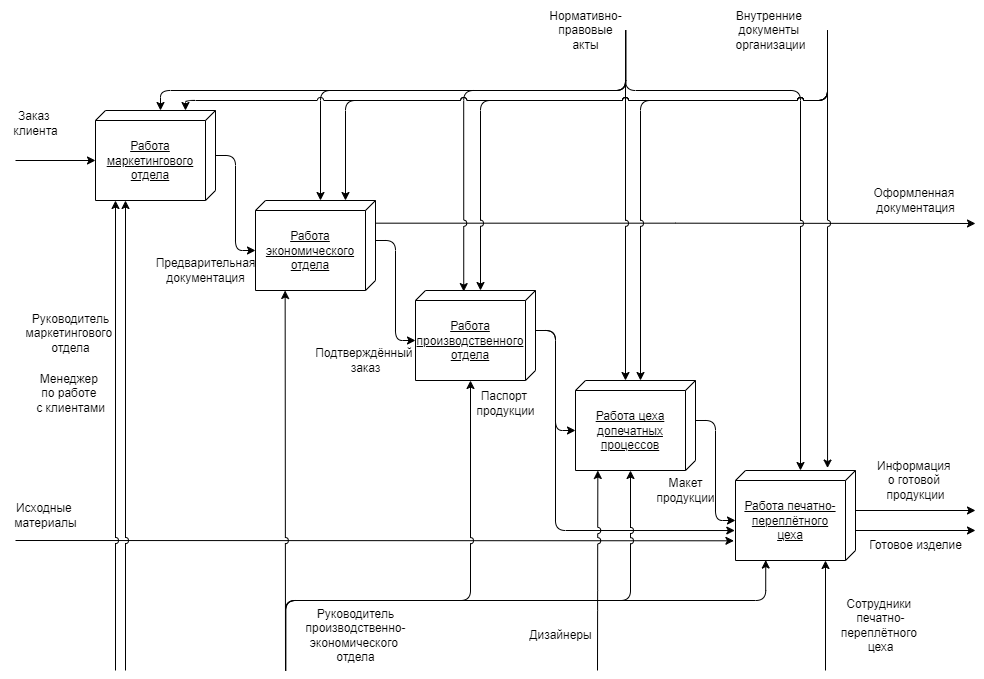

The diagram above was exported from draw.io. Its source (the exported page's mxGraphModel, read from the mxfile embedded in the PNG):
<mxGraphModel dx="1674" dy="746" grid="1" gridSize="10" guides="1" tooltips="1" connect="1" arrows="1" fold="1" page="1" pageScale="1.25" pageWidth="827" pageHeight="1169" math="0" shadow="0">
  <root>
    <mxCell id="igsv3kmbcV4DLTP2WcCK-0" />
    <mxCell id="igsv3kmbcV4DLTP2WcCK-1" parent="igsv3kmbcV4DLTP2WcCK-0" />
    <mxCell id="igsv3kmbcV4DLTP2WcCK-2" value="&lt;div&gt;&lt;br&gt;&lt;/div&gt;Работа маркетингового отдела" style="verticalAlign=top;align=center;spacingTop=8;spacingLeft=2;spacingRight=12;shape=cube;size=10;direction=south;fontStyle=4;html=1;whiteSpace=wrap;" parent="igsv3kmbcV4DLTP2WcCK-1" vertex="1">
      <mxGeometry x="120" y="120" width="120" height="90" as="geometry" />
    </mxCell>
    <mxCell id="igsv3kmbcV4DLTP2WcCK-3" style="edgeStyle=elbowEdgeStyle;rounded=0;orthogonalLoop=1;jettySize=auto;html=1;exitX=0.252;exitY=-0.002;exitDx=0;exitDy=0;exitPerimeter=0;" parent="igsv3kmbcV4DLTP2WcCK-1" source="igsv3kmbcV4DLTP2WcCK-4" edge="1">
      <mxGeometry relative="1" as="geometry">
        <mxPoint x="1000" y="233" as="targetPoint" />
      </mxGeometry>
    </mxCell>
    <mxCell id="igsv3kmbcV4DLTP2WcCK-4" value="&lt;div&gt;&lt;br&gt;&lt;/div&gt;Работа экономического отдела" style="verticalAlign=top;align=center;spacingTop=8;spacingLeft=2;spacingRight=12;shape=cube;size=10;direction=south;fontStyle=4;html=1;whiteSpace=wrap;" parent="igsv3kmbcV4DLTP2WcCK-1" vertex="1">
      <mxGeometry x="280" y="210" width="120" height="90" as="geometry" />
    </mxCell>
    <mxCell id="igsv3kmbcV4DLTP2WcCK-5" value="&lt;div&gt;&lt;br&gt;&lt;/div&gt;Работа производственного отдела" style="verticalAlign=top;align=center;spacingTop=8;spacingLeft=2;spacingRight=12;shape=cube;size=10;direction=south;fontStyle=4;html=1;whiteSpace=wrap;" parent="igsv3kmbcV4DLTP2WcCK-1" vertex="1">
      <mxGeometry x="440" y="300" width="120" height="90" as="geometry" />
    </mxCell>
    <mxCell id="igsv3kmbcV4DLTP2WcCK-6" value="&lt;div&gt;&lt;br&gt;&lt;/div&gt;Работа цеха допечатных процессов" style="verticalAlign=top;align=center;spacingTop=8;spacingLeft=2;spacingRight=12;shape=cube;size=10;direction=south;fontStyle=4;html=1;whiteSpace=wrap;" parent="igsv3kmbcV4DLTP2WcCK-1" vertex="1">
      <mxGeometry x="600" y="390" width="120" height="90" as="geometry" />
    </mxCell>
    <mxCell id="igsv3kmbcV4DLTP2WcCK-7" value="&lt;div&gt;&lt;br&gt;&lt;/div&gt;Работа печатно-переплётного цеха" style="verticalAlign=top;align=center;spacingTop=8;spacingLeft=2;spacingRight=12;shape=cube;size=10;direction=south;fontStyle=4;html=1;whiteSpace=wrap;" parent="igsv3kmbcV4DLTP2WcCK-1" vertex="1">
      <mxGeometry x="760" y="480" width="120" height="90" as="geometry" />
    </mxCell>
    <mxCell id="igsv3kmbcV4DLTP2WcCK-8" style="rounded=1;orthogonalLoop=1;jettySize=auto;html=1;entryX=0;entryY=0;entryDx=50;entryDy=120;entryPerimeter=0;edgeStyle=orthogonalEdgeStyle;elbow=vertical;curved=0;" parent="igsv3kmbcV4DLTP2WcCK-1" source="igsv3kmbcV4DLTP2WcCK-2" target="igsv3kmbcV4DLTP2WcCK-4" edge="1">
      <mxGeometry relative="1" as="geometry" />
    </mxCell>
    <mxCell id="igsv3kmbcV4DLTP2WcCK-9" style="rounded=1;orthogonalLoop=1;jettySize=auto;html=1;entryX=0;entryY=0;entryDx=50;entryDy=120;entryPerimeter=0;edgeStyle=orthogonalEdgeStyle;elbow=vertical;curved=0;exitX=0;exitY=0;exitDx=40;exitDy=0;exitPerimeter=0;" parent="igsv3kmbcV4DLTP2WcCK-1" source="igsv3kmbcV4DLTP2WcCK-4" target="igsv3kmbcV4DLTP2WcCK-5" edge="1">
      <mxGeometry relative="1" as="geometry">
        <mxPoint x="450" y="200" as="sourcePoint" />
        <mxPoint x="490" y="295" as="targetPoint" />
      </mxGeometry>
    </mxCell>
    <mxCell id="igsv3kmbcV4DLTP2WcCK-10" style="rounded=1;orthogonalLoop=1;jettySize=auto;html=1;entryX=0;entryY=0;entryDx=50;entryDy=120;entryPerimeter=0;edgeStyle=orthogonalEdgeStyle;elbow=vertical;curved=0;exitX=0;exitY=0;exitDx=40;exitDy=0;exitPerimeter=0;" parent="igsv3kmbcV4DLTP2WcCK-1" source="igsv3kmbcV4DLTP2WcCK-5" target="igsv3kmbcV4DLTP2WcCK-6" edge="1">
      <mxGeometry relative="1" as="geometry">
        <mxPoint x="639.76" y="240" as="sourcePoint" />
        <mxPoint x="679.76" y="335" as="targetPoint" />
      </mxGeometry>
    </mxCell>
    <mxCell id="igsv3kmbcV4DLTP2WcCK-11" style="rounded=1;orthogonalLoop=1;jettySize=auto;html=1;entryX=0;entryY=0;entryDx=50;entryDy=120;entryPerimeter=0;edgeStyle=orthogonalEdgeStyle;elbow=vertical;curved=0;exitX=0;exitY=0;exitDx=40;exitDy=0;exitPerimeter=0;" parent="igsv3kmbcV4DLTP2WcCK-1" source="igsv3kmbcV4DLTP2WcCK-6" target="igsv3kmbcV4DLTP2WcCK-7" edge="1">
      <mxGeometry relative="1" as="geometry">
        <mxPoint x="780" y="295" as="sourcePoint" />
        <mxPoint x="820" y="390" as="targetPoint" />
      </mxGeometry>
    </mxCell>
    <mxCell id="igsv3kmbcV4DLTP2WcCK-12" value="Предварительная&lt;div&gt;документация&lt;/div&gt;" style="text;html=1;align=center;verticalAlign=middle;resizable=0;points=[];autosize=1;strokeColor=none;fillColor=none;" parent="igsv3kmbcV4DLTP2WcCK-1" vertex="1">
      <mxGeometry x="170" y="260" width="120" height="40" as="geometry" />
    </mxCell>
    <mxCell id="igsv3kmbcV4DLTP2WcCK-13" value="Подтверждённый&amp;nbsp;&lt;div&gt;заказ&lt;/div&gt;" style="text;html=1;align=center;verticalAlign=middle;resizable=0;points=[];autosize=1;strokeColor=none;fillColor=none;" parent="igsv3kmbcV4DLTP2WcCK-1" vertex="1">
      <mxGeometry x="330" y="350" width="120" height="40" as="geometry" />
    </mxCell>
    <mxCell id="igsv3kmbcV4DLTP2WcCK-14" style="rounded=1;orthogonalLoop=1;jettySize=auto;html=1;entryX=0.667;entryY=1.006;entryDx=0;entryDy=0;entryPerimeter=0;edgeStyle=orthogonalEdgeStyle;elbow=vertical;curved=0;exitX=0;exitY=0;exitDx=40;exitDy=0;exitPerimeter=0;" parent="igsv3kmbcV4DLTP2WcCK-1" source="igsv3kmbcV4DLTP2WcCK-5" target="igsv3kmbcV4DLTP2WcCK-7" edge="1">
      <mxGeometry relative="1" as="geometry">
        <mxPoint x="530" y="480" as="sourcePoint" />
        <mxPoint x="570" y="575" as="targetPoint" />
        <Array as="points">
          <mxPoint x="580" y="340" />
          <mxPoint x="580" y="540" />
        </Array>
      </mxGeometry>
    </mxCell>
    <mxCell id="igsv3kmbcV4DLTP2WcCK-15" value="" style="endArrow=classic;html=1;rounded=0;exitX=0;exitY=0;exitDx=40;exitDy=0;exitPerimeter=0;" parent="igsv3kmbcV4DLTP2WcCK-1" source="igsv3kmbcV4DLTP2WcCK-7" edge="1">
      <mxGeometry width="50" height="50" relative="1" as="geometry">
        <mxPoint x="880" y="524.6" as="sourcePoint" />
        <mxPoint x="1000" y="520" as="targetPoint" />
      </mxGeometry>
    </mxCell>
    <mxCell id="igsv3kmbcV4DLTP2WcCK-16" value="Информация&amp;nbsp;&lt;div&gt;о готовой&amp;nbsp;&lt;div&gt;продукции&lt;/div&gt;&lt;/div&gt;" style="text;html=1;align=center;verticalAlign=middle;resizable=0;points=[];autosize=1;strokeColor=none;fillColor=none;" parent="igsv3kmbcV4DLTP2WcCK-1" vertex="1">
      <mxGeometry x="890" y="460" width="100" height="60" as="geometry" />
    </mxCell>
    <mxCell id="igsv3kmbcV4DLTP2WcCK-17" value="" style="endArrow=classic;html=1;rounded=0;exitX=0;exitY=0;exitDx=40;exitDy=0;exitPerimeter=0;" parent="igsv3kmbcV4DLTP2WcCK-1" edge="1">
      <mxGeometry width="50" height="50" relative="1" as="geometry">
        <mxPoint x="880" y="540" as="sourcePoint" />
        <mxPoint x="1000" y="540" as="targetPoint" />
      </mxGeometry>
    </mxCell>
    <mxCell id="igsv3kmbcV4DLTP2WcCK-18" value="Готовое изделие" style="text;html=1;align=center;verticalAlign=middle;resizable=0;points=[];autosize=1;strokeColor=none;fillColor=none;" parent="igsv3kmbcV4DLTP2WcCK-1" vertex="1">
      <mxGeometry x="880" y="540" width="120" height="30" as="geometry" />
    </mxCell>
    <mxCell id="igsv3kmbcV4DLTP2WcCK-19" value="Паспорт&amp;nbsp;&lt;div&gt;продукции&lt;/div&gt;" style="text;html=1;align=center;verticalAlign=middle;resizable=0;points=[];autosize=1;strokeColor=none;fillColor=none;" parent="igsv3kmbcV4DLTP2WcCK-1" vertex="1">
      <mxGeometry x="490" y="393" width="80" height="40" as="geometry" />
    </mxCell>
    <mxCell id="igsv3kmbcV4DLTP2WcCK-20" value="Макет&lt;div&gt;продукции&lt;/div&gt;" style="text;html=1;align=center;verticalAlign=middle;resizable=0;points=[];autosize=1;strokeColor=none;fillColor=none;" parent="igsv3kmbcV4DLTP2WcCK-1" vertex="1">
      <mxGeometry x="670" y="480" width="80" height="40" as="geometry" />
    </mxCell>
    <mxCell id="igsv3kmbcV4DLTP2WcCK-21" value="Внутренние&amp;nbsp;&lt;div&gt;документы&amp;nbsp;&lt;div&gt;организации&lt;/div&gt;&lt;/div&gt;" style="text;html=1;align=center;verticalAlign=middle;resizable=0;points=[];autosize=1;strokeColor=none;fillColor=none;" parent="igsv3kmbcV4DLTP2WcCK-1" vertex="1">
      <mxGeometry x="750" y="10" width="90" height="60" as="geometry" />
    </mxCell>
    <mxCell id="igsv3kmbcV4DLTP2WcCK-22" value="Нормативно-&lt;div&gt;правовые&lt;div&gt;акты&lt;/div&gt;&lt;/div&gt;" style="text;html=1;align=center;verticalAlign=middle;resizable=0;points=[];autosize=1;strokeColor=none;fillColor=none;" parent="igsv3kmbcV4DLTP2WcCK-1" vertex="1">
      <mxGeometry x="560" y="10" width="100" height="60" as="geometry" />
    </mxCell>
    <mxCell id="igsv3kmbcV4DLTP2WcCK-32" style="rounded=1;orthogonalLoop=1;jettySize=auto;html=1;edgeStyle=orthogonalEdgeStyle;elbow=vertical;curved=0;jumpStyle=arc;entryX=0;entryY=0;entryDx=0;entryDy=55.00000000000001;entryPerimeter=0;" parent="igsv3kmbcV4DLTP2WcCK-1" target="igsv3kmbcV4DLTP2WcCK-7" edge="1">
      <mxGeometry relative="1" as="geometry">
        <mxPoint x="650" y="40" as="sourcePoint" />
        <mxPoint x="610" y="120" as="targetPoint" />
        <Array as="points">
          <mxPoint x="650" y="100" />
          <mxPoint x="825" y="100" />
        </Array>
      </mxGeometry>
    </mxCell>
    <mxCell id="igsv3kmbcV4DLTP2WcCK-33" style="rounded=1;orthogonalLoop=1;jettySize=auto;html=1;edgeStyle=orthogonalEdgeStyle;elbow=vertical;curved=0;jumpStyle=arc;" parent="igsv3kmbcV4DLTP2WcCK-1" edge="1">
      <mxGeometry relative="1" as="geometry">
        <mxPoint x="649.9999999999999" y="40" as="sourcePoint" />
        <mxPoint x="650" y="390" as="targetPoint" />
        <Array as="points">
          <mxPoint x="650" y="390" />
        </Array>
      </mxGeometry>
    </mxCell>
    <mxCell id="igsv3kmbcV4DLTP2WcCK-34" style="rounded=1;orthogonalLoop=1;jettySize=auto;html=1;edgeStyle=orthogonalEdgeStyle;elbow=vertical;curved=0;jumpStyle=arc;entryX=0.012;entryY=0.598;entryDx=0;entryDy=0;entryPerimeter=0;" parent="igsv3kmbcV4DLTP2WcCK-1" target="igsv3kmbcV4DLTP2WcCK-5" edge="1">
      <mxGeometry relative="1" as="geometry">
        <mxPoint x="649.9999999999999" y="39.96" as="sourcePoint" />
        <mxPoint x="650" y="389.96" as="targetPoint" />
        <Array as="points">
          <mxPoint x="650" y="100" />
          <mxPoint x="488" y="100" />
        </Array>
      </mxGeometry>
    </mxCell>
    <mxCell id="igsv3kmbcV4DLTP2WcCK-35" style="rounded=1;orthogonalLoop=1;jettySize=auto;html=1;edgeStyle=orthogonalEdgeStyle;elbow=vertical;curved=0;jumpStyle=arc;entryX=0;entryY=0;entryDx=0;entryDy=54.99999999999999;entryPerimeter=0;" parent="igsv3kmbcV4DLTP2WcCK-1" target="igsv3kmbcV4DLTP2WcCK-4" edge="1">
      <mxGeometry relative="1" as="geometry">
        <mxPoint x="650" y="40" as="sourcePoint" />
        <mxPoint x="370" y="119.96" as="targetPoint" />
        <Array as="points">
          <mxPoint x="650" y="100" />
          <mxPoint x="345" y="100" />
        </Array>
      </mxGeometry>
    </mxCell>
    <mxCell id="igsv3kmbcV4DLTP2WcCK-36" style="rounded=1;orthogonalLoop=1;jettySize=auto;html=1;edgeStyle=orthogonalEdgeStyle;elbow=vertical;curved=0;jumpStyle=arc;entryX=0;entryY=0;entryDx=0;entryDy=55;entryPerimeter=0;" parent="igsv3kmbcV4DLTP2WcCK-1" target="igsv3kmbcV4DLTP2WcCK-2" edge="1">
      <mxGeometry relative="1" as="geometry">
        <mxPoint x="650.49" y="40" as="sourcePoint" />
        <mxPoint x="345.49" y="210" as="targetPoint" />
        <Array as="points">
          <mxPoint x="650" y="100" />
          <mxPoint x="185" y="100" />
        </Array>
      </mxGeometry>
    </mxCell>
    <mxCell id="igsv3kmbcV4DLTP2WcCK-37" style="rounded=1;orthogonalLoop=1;jettySize=auto;html=1;edgeStyle=orthogonalEdgeStyle;elbow=vertical;curved=0;jumpStyle=arc;entryX=0;entryY=0;entryDx=0;entryDy=55;entryPerimeter=0;" parent="igsv3kmbcV4DLTP2WcCK-1" target="igsv3kmbcV4DLTP2WcCK-6" edge="1">
      <mxGeometry relative="1" as="geometry">
        <mxPoint x="852" y="40" as="sourcePoint" />
        <mxPoint x="540" y="120" as="targetPoint" />
        <Array as="points">
          <mxPoint x="852" y="110" />
          <mxPoint x="665" y="110" />
        </Array>
      </mxGeometry>
    </mxCell>
    <mxCell id="igsv3kmbcV4DLTP2WcCK-38" style="rounded=1;orthogonalLoop=1;jettySize=auto;html=1;edgeStyle=orthogonalEdgeStyle;elbow=vertical;curved=0;jumpStyle=arc;entryX=0;entryY=0;entryDx=0;entryDy=55;entryPerimeter=0;" parent="igsv3kmbcV4DLTP2WcCK-1" target="igsv3kmbcV4DLTP2WcCK-5" edge="1">
      <mxGeometry relative="1" as="geometry">
        <mxPoint x="852" y="40" as="sourcePoint" />
        <mxPoint x="665" y="390" as="targetPoint" />
        <Array as="points">
          <mxPoint x="852" y="110" />
          <mxPoint x="505" y="110" />
        </Array>
      </mxGeometry>
    </mxCell>
    <mxCell id="igsv3kmbcV4DLTP2WcCK-39" style="rounded=1;orthogonalLoop=1;jettySize=auto;html=1;edgeStyle=orthogonalEdgeStyle;elbow=vertical;curved=0;jumpStyle=arc;entryX=0;entryY=0.25;entryDx=0;entryDy=0;entryPerimeter=0;" parent="igsv3kmbcV4DLTP2WcCK-1" target="igsv3kmbcV4DLTP2WcCK-4" edge="1">
      <mxGeometry relative="1" as="geometry">
        <mxPoint x="852" y="40" as="sourcePoint" />
        <mxPoint x="505" y="300" as="targetPoint" />
        <Array as="points">
          <mxPoint x="852" y="110" />
          <mxPoint x="370" y="110" />
        </Array>
      </mxGeometry>
    </mxCell>
    <mxCell id="igsv3kmbcV4DLTP2WcCK-40" style="rounded=1;orthogonalLoop=1;jettySize=auto;html=1;edgeStyle=orthogonalEdgeStyle;elbow=vertical;curved=0;jumpStyle=arc;entryX=0;entryY=0.25;entryDx=0;entryDy=0;entryPerimeter=0;" parent="igsv3kmbcV4DLTP2WcCK-1" target="igsv3kmbcV4DLTP2WcCK-2" edge="1">
      <mxGeometry relative="1" as="geometry">
        <mxPoint x="852" y="40" as="sourcePoint" />
        <mxPoint x="370" y="210" as="targetPoint" />
        <Array as="points">
          <mxPoint x="852" y="110" />
          <mxPoint x="210" y="110" />
        </Array>
      </mxGeometry>
    </mxCell>
    <mxCell id="igsv3kmbcV4DLTP2WcCK-41" value="Оформленная&amp;nbsp;&lt;div&gt;документация&lt;/div&gt;" style="text;html=1;align=center;verticalAlign=middle;resizable=0;points=[];autosize=1;strokeColor=none;fillColor=none;" parent="igsv3kmbcV4DLTP2WcCK-1" vertex="1">
      <mxGeometry x="885" y="190" width="110" height="40" as="geometry" />
    </mxCell>
    <mxCell id="igsv3kmbcV4DLTP2WcCK-42" value="" style="endArrow=classic;html=1;rounded=0;entryX=0;entryY=0;entryDx=50;entryDy=120.00000000000001;entryPerimeter=0;" parent="igsv3kmbcV4DLTP2WcCK-1" target="igsv3kmbcV4DLTP2WcCK-2" edge="1">
      <mxGeometry width="50" height="50" relative="1" as="geometry">
        <mxPoint x="40" y="170" as="sourcePoint" />
        <mxPoint x="90" y="120" as="targetPoint" />
      </mxGeometry>
    </mxCell>
    <mxCell id="igsv3kmbcV4DLTP2WcCK-43" value="Заказ&amp;nbsp;&lt;div&gt;клиента&lt;/div&gt;" style="text;html=1;align=center;verticalAlign=middle;resizable=0;points=[];autosize=1;strokeColor=none;fillColor=none;" parent="igsv3kmbcV4DLTP2WcCK-1" vertex="1">
      <mxGeometry x="25" y="113" width="70" height="40" as="geometry" />
    </mxCell>
    <mxCell id="igsv3kmbcV4DLTP2WcCK-45" value="Руководитель&lt;div&gt;маркетингового&amp;nbsp;&lt;/div&gt;&lt;div&gt;отдела&lt;/div&gt;" style="text;html=1;align=center;verticalAlign=middle;resizable=0;points=[];autosize=1;strokeColor=none;fillColor=none;" parent="igsv3kmbcV4DLTP2WcCK-1" vertex="1">
      <mxGeometry x="40" y="313" width="110" height="60" as="geometry" />
    </mxCell>
    <mxCell id="igsv3kmbcV4DLTP2WcCK-46" value="Менеджер&amp;nbsp;&lt;div&gt;по работе&amp;nbsp;&lt;div&gt;с клиентами&lt;/div&gt;&lt;/div&gt;" style="text;html=1;align=center;verticalAlign=middle;resizable=0;points=[];autosize=1;strokeColor=none;fillColor=none;" parent="igsv3kmbcV4DLTP2WcCK-1" vertex="1">
      <mxGeometry x="50" y="373" width="90" height="60" as="geometry" />
    </mxCell>
    <mxCell id="igsv3kmbcV4DLTP2WcCK-48" value="Руководитель&lt;div&gt;производственно-&lt;/div&gt;&lt;div&gt;экономического&amp;nbsp;&lt;/div&gt;&lt;div&gt;отдела&lt;/div&gt;" style="text;html=1;align=center;verticalAlign=middle;resizable=0;points=[];autosize=1;strokeColor=none;fillColor=none;" parent="igsv3kmbcV4DLTP2WcCK-1" vertex="1">
      <mxGeometry x="320" y="610" width="120" height="70" as="geometry" />
    </mxCell>
    <mxCell id="igsv3kmbcV4DLTP2WcCK-49" value="Исходные&amp;nbsp;&lt;div&gt;материалы&lt;/div&gt;" style="text;html=1;align=center;verticalAlign=middle;resizable=0;points=[];autosize=1;strokeColor=none;fillColor=none;" parent="igsv3kmbcV4DLTP2WcCK-1" vertex="1">
      <mxGeometry x="25" y="505" width="90" height="40" as="geometry" />
    </mxCell>
    <mxCell id="igsv3kmbcV4DLTP2WcCK-50" value="" style="endArrow=classic;html=1;rounded=0;entryX=0.781;entryY=1.013;entryDx=0;entryDy=0;entryPerimeter=0;jumpStyle=none;" parent="igsv3kmbcV4DLTP2WcCK-1" target="igsv3kmbcV4DLTP2WcCK-7" edge="1">
      <mxGeometry width="50" height="50" relative="1" as="geometry">
        <mxPoint x="40" y="550" as="sourcePoint" />
        <mxPoint x="85" y="490" as="targetPoint" />
      </mxGeometry>
    </mxCell>
    <mxCell id="igsv3kmbcV4DLTP2WcCK-51" value="" style="edgeStyle=none;orthogonalLoop=1;jettySize=auto;html=1;rounded=0;jumpStyle=arc;" parent="igsv3kmbcV4DLTP2WcCK-1" edge="1">
      <mxGeometry width="100" relative="1" as="geometry">
        <mxPoint x="140" y="680" as="sourcePoint" />
        <mxPoint x="140" y="210" as="targetPoint" />
        <Array as="points" />
      </mxGeometry>
    </mxCell>
    <mxCell id="igsv3kmbcV4DLTP2WcCK-52" value="" style="edgeStyle=none;orthogonalLoop=1;jettySize=auto;html=1;rounded=0;jumpStyle=arc;" parent="igsv3kmbcV4DLTP2WcCK-1" edge="1">
      <mxGeometry width="100" relative="1" as="geometry">
        <mxPoint x="150" y="680" as="sourcePoint" />
        <mxPoint x="150" y="210" as="targetPoint" />
        <Array as="points" />
      </mxGeometry>
    </mxCell>
    <mxCell id="igsv3kmbcV4DLTP2WcCK-55" value="" style="edgeStyle=none;orthogonalLoop=1;jettySize=auto;html=1;rounded=0;jumpStyle=arc;" parent="igsv3kmbcV4DLTP2WcCK-1" edge="1">
      <mxGeometry width="100" relative="1" as="geometry">
        <mxPoint x="310" y="680" as="sourcePoint" />
        <mxPoint x="309.64" y="300" as="targetPoint" />
        <Array as="points" />
      </mxGeometry>
    </mxCell>
    <mxCell id="igsv3kmbcV4DLTP2WcCK-56" value="" style="edgeStyle=orthogonalEdgeStyle;orthogonalLoop=1;jettySize=auto;html=1;rounded=1;jumpStyle=arc;curved=0;entryX=0;entryY=0;entryDx=90;entryDy=65;entryPerimeter=0;" parent="igsv3kmbcV4DLTP2WcCK-1" target="igsv3kmbcV4DLTP2WcCK-5" edge="1">
      <mxGeometry width="100" relative="1" as="geometry">
        <mxPoint x="310.36" y="680" as="sourcePoint" />
        <mxPoint x="380" y="430" as="targetPoint" />
        <Array as="points">
          <mxPoint x="310" y="610" />
          <mxPoint x="495" y="610" />
        </Array>
      </mxGeometry>
    </mxCell>
    <mxCell id="igsv3kmbcV4DLTP2WcCK-57" value="" style="edgeStyle=orthogonalEdgeStyle;orthogonalLoop=1;jettySize=auto;html=1;rounded=1;jumpStyle=arc;curved=0;entryX=0;entryY=0;entryDx=90;entryDy=65;entryPerimeter=0;" parent="igsv3kmbcV4DLTP2WcCK-1" target="igsv3kmbcV4DLTP2WcCK-6" edge="1">
      <mxGeometry width="100" relative="1" as="geometry">
        <mxPoint x="310" y="680" as="sourcePoint" />
        <mxPoint x="494.64" y="390" as="targetPoint" />
        <Array as="points">
          <mxPoint x="310" y="610" />
          <mxPoint x="655" y="610" />
        </Array>
      </mxGeometry>
    </mxCell>
    <mxCell id="igsv3kmbcV4DLTP2WcCK-58" value="" style="edgeStyle=orthogonalEdgeStyle;orthogonalLoop=1;jettySize=auto;html=1;rounded=1;jumpStyle=arc;curved=0;entryX=0.995;entryY=0.748;entryDx=0;entryDy=0;entryPerimeter=0;" parent="igsv3kmbcV4DLTP2WcCK-1" target="igsv3kmbcV4DLTP2WcCK-7" edge="1">
      <mxGeometry width="100" relative="1" as="geometry">
        <mxPoint x="310.04" y="680" as="sourcePoint" />
        <mxPoint x="760" y="620" as="targetPoint" />
        <Array as="points">
          <mxPoint x="310" y="610" />
          <mxPoint x="790" y="610" />
        </Array>
      </mxGeometry>
    </mxCell>
    <mxCell id="igsv3kmbcV4DLTP2WcCK-59" value="" style="edgeStyle=orthogonalEdgeStyle;orthogonalLoop=1;jettySize=auto;html=1;rounded=1;jumpStyle=arc;curved=0;entryX=1;entryY=0.814;entryDx=0;entryDy=0;entryPerimeter=0;" parent="igsv3kmbcV4DLTP2WcCK-1" target="igsv3kmbcV4DLTP2WcCK-6" edge="1">
      <mxGeometry width="100" relative="1" as="geometry">
        <mxPoint x="622" y="680" as="sourcePoint" />
        <mxPoint x="622.3199999999999" y="620" as="targetPoint" />
      </mxGeometry>
    </mxCell>
    <mxCell id="igsv3kmbcV4DLTP2WcCK-60" value="Дизайнеры" style="text;html=1;align=center;verticalAlign=middle;resizable=0;points=[];autosize=1;strokeColor=none;fillColor=none;" parent="igsv3kmbcV4DLTP2WcCK-1" vertex="1">
      <mxGeometry x="540" y="630" width="90" height="30" as="geometry" />
    </mxCell>
    <mxCell id="igsv3kmbcV4DLTP2WcCK-64" value="Сотрудники&amp;nbsp;&lt;div&gt;печатно-&lt;div&gt;переплётного&amp;nbsp;&lt;div&gt;цеха&lt;/div&gt;&lt;/div&gt;&lt;/div&gt;" style="text;html=1;align=center;verticalAlign=middle;resizable=0;points=[];autosize=1;strokeColor=none;fillColor=none;" parent="igsv3kmbcV4DLTP2WcCK-1" vertex="1">
      <mxGeometry x="855" y="600" width="100" height="70" as="geometry" />
    </mxCell>
    <mxCell id="igsv3kmbcV4DLTP2WcCK-65" value="" style="edgeStyle=none;orthogonalLoop=1;jettySize=auto;html=1;rounded=0;entryX=0;entryY=0;entryDx=90;entryDy=65;entryPerimeter=0;" parent="igsv3kmbcV4DLTP2WcCK-1" edge="1">
      <mxGeometry width="100" relative="1" as="geometry">
        <mxPoint x="850" y="680" as="sourcePoint" />
        <mxPoint x="850" y="570" as="targetPoint" />
        <Array as="points" />
      </mxGeometry>
    </mxCell>
    <mxCell id="igsv3kmbcV4DLTP2WcCK-67" style="rounded=1;orthogonalLoop=1;jettySize=auto;html=1;edgeStyle=orthogonalEdgeStyle;elbow=vertical;curved=0;jumpStyle=arc;entryX=-0.027;entryY=0.233;entryDx=0;entryDy=0;entryPerimeter=0;" parent="igsv3kmbcV4DLTP2WcCK-1" target="igsv3kmbcV4DLTP2WcCK-7" edge="1">
      <mxGeometry relative="1" as="geometry">
        <mxPoint x="852" y="40" as="sourcePoint" />
        <mxPoint x="852" y="450" as="targetPoint" />
      </mxGeometry>
    </mxCell>
  </root>
</mxGraphModel>